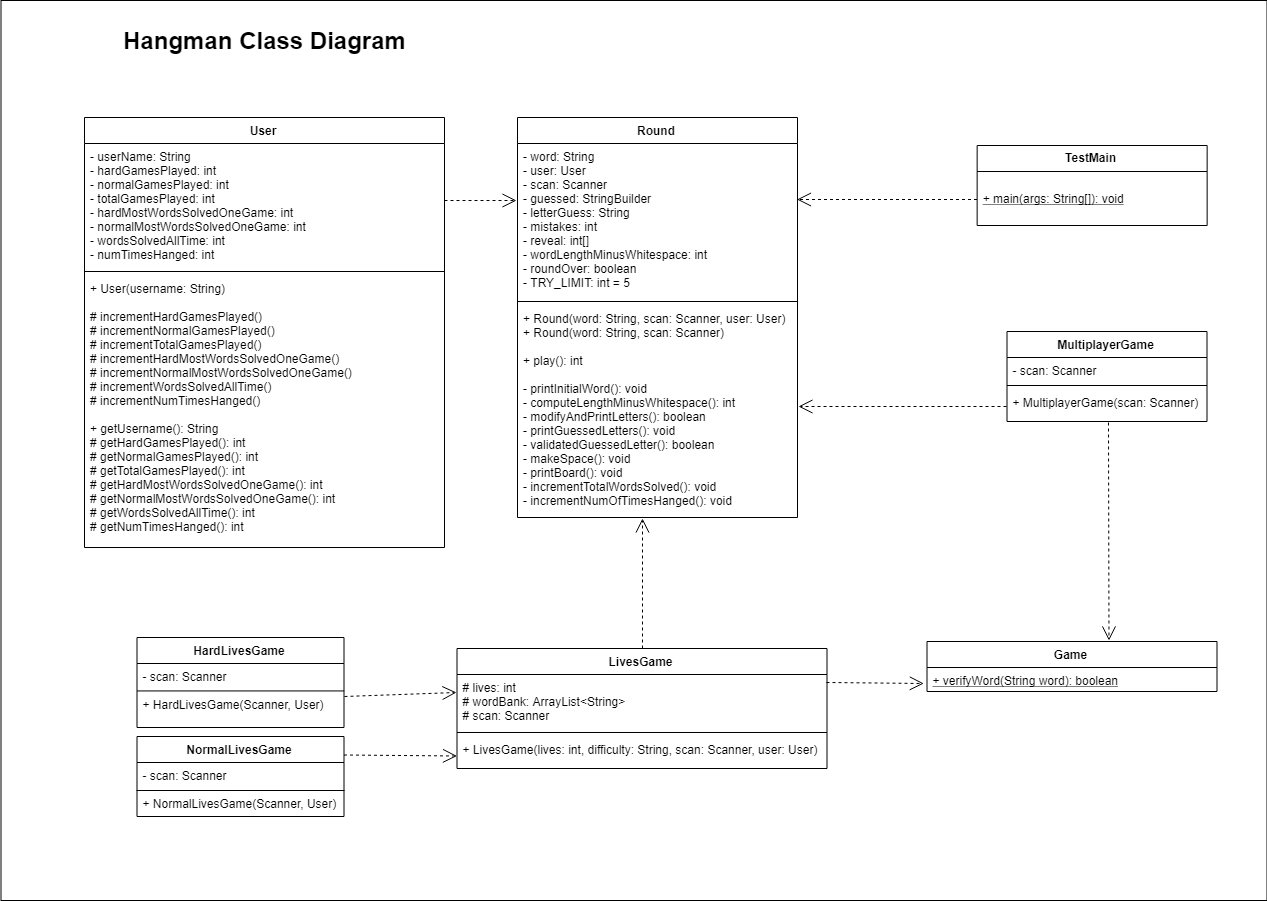

The diagram above was exported from draw.io. Its source (the exported page's mxGraphModel, read from the mxfile embedded in the PNG):
<mxGraphModel dx="2500" dy="1164" grid="1" gridSize="10" guides="1" tooltips="1" connect="1" arrows="1" fold="1" page="1" pageScale="1" pageWidth="850" pageHeight="1100" math="0" shadow="0">
  <root>
    <mxCell id="0" />
    <mxCell id="1" parent="0" />
    <mxCell id="ckF0o_f5OTsh-UcDtlXo-10" value="" style="rounded=0;whiteSpace=wrap;html=1;" vertex="1" parent="1">
      <mxGeometry x="40.5" y="40" width="1266" height="900" as="geometry" />
    </mxCell>
    <mxCell id="dXCZvG2IpauaUry34yqV-1" value="User" style="swimlane;fontStyle=1;align=center;verticalAlign=top;childLayout=stackLayout;horizontal=1;startSize=26;horizontalStack=0;resizeParent=1;resizeParentMax=0;resizeLast=0;collapsible=1;marginBottom=0;" parent="1" vertex="1">
      <mxGeometry x="124" y="157" width="360" height="430" as="geometry" />
    </mxCell>
    <mxCell id="dXCZvG2IpauaUry34yqV-2" value="- userName: String&#10;- hardGamesPlayed: int&#10;- normalGamesPlayed: int&#10;- totalGamesPlayed: int&#10;- hardMostWordsSolvedOneGame: int&#10;- normalMostWordsSolvedOneGame: int&#10;- wordsSolvedAllTime: int&#10;- numTimesHanged: int&#10;" style="text;strokeColor=none;fillColor=none;align=left;verticalAlign=top;spacingLeft=4;spacingRight=4;overflow=hidden;rotatable=0;points=[[0,0.5],[1,0.5]];portConstraint=eastwest;" parent="dXCZvG2IpauaUry34yqV-1" vertex="1">
      <mxGeometry y="26" width="360" height="124" as="geometry" />
    </mxCell>
    <mxCell id="dXCZvG2IpauaUry34yqV-3" value="" style="line;strokeWidth=1;fillColor=none;align=left;verticalAlign=middle;spacingTop=-1;spacingLeft=3;spacingRight=3;rotatable=0;labelPosition=right;points=[];portConstraint=eastwest;" parent="dXCZvG2IpauaUry34yqV-1" vertex="1">
      <mxGeometry y="150" width="360" height="8" as="geometry" />
    </mxCell>
    <mxCell id="dXCZvG2IpauaUry34yqV-4" value="+ User(username: String)&#10;&#10;# incrementHardGamesPlayed()&#10;# incrementNormalGamesPlayed()&#10;# incrementTotalGamesPlayed()&#10;# incrementHardMostWordsSolvedOneGame()&#10;# incrementNormalMostWordsSolvedOneGame()&#10;# incrementWordsSolvedAllTime()&#10;# incrementNumTimesHanged()&#10;&#10;+ getUsername(): String&#10;# getHardGamesPlayed(): int&#10;# getNormalGamesPlayed(): int&#10;# getTotalGamesPlayed(): int&#10;# getHardMostWordsSolvedOneGame(): int&#10;# getNormalMostWordsSolvedOneGame(): int&#10;# getWordsSolvedAllTime(): int&#10;# getNumTimesHanged(): int&#10;&#10;" style="text;strokeColor=none;fillColor=none;align=left;verticalAlign=top;spacingLeft=4;spacingRight=4;overflow=hidden;rotatable=0;points=[[0,0.5],[1,0.5]];portConstraint=eastwest;" parent="dXCZvG2IpauaUry34yqV-1" vertex="1">
      <mxGeometry y="158" width="360" height="272" as="geometry" />
    </mxCell>
    <mxCell id="dXCZvG2IpauaUry34yqV-5" value="Round&#10;&#10;" style="swimlane;fontStyle=1;align=center;verticalAlign=top;childLayout=stackLayout;horizontal=1;startSize=26;horizontalStack=0;resizeParent=1;resizeParentMax=0;resizeLast=0;collapsible=1;marginBottom=0;" parent="1" vertex="1">
      <mxGeometry x="557" y="157" width="280" height="400" as="geometry" />
    </mxCell>
    <mxCell id="dXCZvG2IpauaUry34yqV-6" value="- word: String&#10;- user: User&#10;- scan: Scanner&#10;- guessed: StringBuilder&#10;- letterGuess: String&#10;- mistakes: int&#10;- reveal: int[]&#10;- wordLengthMinusWhitespace: int&#10;- roundOver: boolean&#10;- TRY_LIMIT: int = 5 &#10;" style="text;strokeColor=none;fillColor=none;align=left;verticalAlign=top;spacingLeft=4;spacingRight=4;overflow=hidden;rotatable=0;points=[[0,0.5],[1,0.5]];portConstraint=eastwest;" parent="dXCZvG2IpauaUry34yqV-5" vertex="1">
      <mxGeometry y="26" width="280" height="154" as="geometry" />
    </mxCell>
    <mxCell id="dXCZvG2IpauaUry34yqV-7" value="" style="line;strokeWidth=1;fillColor=none;align=left;verticalAlign=middle;spacingTop=-1;spacingLeft=3;spacingRight=3;rotatable=0;labelPosition=right;points=[];portConstraint=eastwest;" parent="dXCZvG2IpauaUry34yqV-5" vertex="1">
      <mxGeometry y="180" width="280" height="8" as="geometry" />
    </mxCell>
    <mxCell id="dXCZvG2IpauaUry34yqV-8" value="+ Round(word: String, scan: Scanner, user: User)&#10;+ Round(word: String, scan: Scanner)&#10;&#10;+ play(): int&#10;&#10;- printInitialWord(): void&#10;- computeLengthMinusWhitespace(): int&#10;- modifyAndPrintLetters(): boolean&#10;- printGuessedLetters(): void&#10;- validatedGuessedLetter(): boolean&#10;- makeSpace(): void&#10;- printBoard(): void&#10;- incrementTotalWordsSolved(): void&#10;- incrementNumOfTimesHanged(): void&#10;" style="text;strokeColor=none;fillColor=none;align=left;verticalAlign=top;spacingLeft=4;spacingRight=4;overflow=hidden;rotatable=0;points=[[0,0.5],[1,0.5]];portConstraint=eastwest;" parent="dXCZvG2IpauaUry34yqV-5" vertex="1">
      <mxGeometry y="188" width="280" height="212" as="geometry" />
    </mxCell>
    <mxCell id="dXCZvG2IpauaUry34yqV-12" value="&lt;font style=&quot;font-size: 24px&quot;&gt;&lt;b&gt;Hangman Class Diagram&lt;/b&gt;&lt;/font&gt;" style="text;html=1;strokeColor=none;fillColor=none;align=center;verticalAlign=middle;whiteSpace=wrap;rounded=0;" parent="1" vertex="1">
      <mxGeometry x="154" y="40" width="300" height="80" as="geometry" />
    </mxCell>
    <mxCell id="yvhhQJnqv9SczA8iB1cm-1" value="Game" style="swimlane;fontStyle=1;align=center;verticalAlign=top;childLayout=stackLayout;horizontal=1;startSize=26;horizontalStack=0;resizeParent=1;resizeParentMax=0;resizeLast=0;collapsible=1;marginBottom=0;" parent="1" vertex="1">
      <mxGeometry x="966.5" y="681" width="290" height="50" as="geometry" />
    </mxCell>
    <mxCell id="yvhhQJnqv9SczA8iB1cm-4" value="+ verifyWord(String word): boolean&#10;" style="text;strokeColor=none;fillColor=none;align=left;verticalAlign=top;spacingLeft=4;spacingRight=4;overflow=hidden;rotatable=0;points=[[0,0.5],[1,0.5]];portConstraint=eastwest;fontStyle=4" parent="yvhhQJnqv9SczA8iB1cm-1" vertex="1">
      <mxGeometry y="26" width="290" height="24" as="geometry" />
    </mxCell>
    <mxCell id="yvhhQJnqv9SczA8iB1cm-15" value="LivesGame" style="swimlane;fontStyle=1;align=center;verticalAlign=top;childLayout=stackLayout;horizontal=1;startSize=26;horizontalStack=0;resizeParent=1;resizeParentMax=0;resizeLast=0;collapsible=1;marginBottom=0;" parent="1" vertex="1">
      <mxGeometry x="496.5" y="688" width="370" height="120" as="geometry" />
    </mxCell>
    <mxCell id="yvhhQJnqv9SczA8iB1cm-16" value="# lives: int&#10;# wordBank: ArrayList&lt;String&gt;&#10;# scan: Scanner&#10;" style="text;strokeColor=none;fillColor=none;align=left;verticalAlign=top;spacingLeft=4;spacingRight=4;overflow=hidden;rotatable=0;points=[[0,0.5],[1,0.5]];portConstraint=eastwest;" parent="yvhhQJnqv9SczA8iB1cm-15" vertex="1">
      <mxGeometry y="26" width="370" height="54" as="geometry" />
    </mxCell>
    <mxCell id="yvhhQJnqv9SczA8iB1cm-17" value="" style="line;strokeWidth=1;fillColor=none;align=left;verticalAlign=middle;spacingTop=-1;spacingLeft=3;spacingRight=3;rotatable=0;labelPosition=right;points=[];portConstraint=eastwest;" parent="yvhhQJnqv9SczA8iB1cm-15" vertex="1">
      <mxGeometry y="80" width="370" height="8" as="geometry" />
    </mxCell>
    <mxCell id="yvhhQJnqv9SczA8iB1cm-18" value="+ LivesGame(lives: int, difficulty: String, scan: Scanner, user: User)&#10;" style="text;strokeColor=none;fillColor=none;align=left;verticalAlign=top;spacingLeft=4;spacingRight=4;overflow=hidden;rotatable=0;points=[[0,0.5],[1,0.5]];portConstraint=eastwest;" parent="yvhhQJnqv9SczA8iB1cm-15" vertex="1">
      <mxGeometry y="88" width="370" height="32" as="geometry" />
    </mxCell>
    <mxCell id="yvhhQJnqv9SczA8iB1cm-24" value="NormalLivesGame" style="swimlane;fontStyle=1;align=center;verticalAlign=top;childLayout=stackLayout;horizontal=1;startSize=26;horizontalStack=0;resizeParent=1;resizeParentMax=0;resizeLast=0;collapsible=1;marginBottom=0;" parent="1" vertex="1">
      <mxGeometry x="176.5" y="776" width="207" height="80" as="geometry" />
    </mxCell>
    <mxCell id="yvhhQJnqv9SczA8iB1cm-27" value="- scan: Scanner&#10;&#10;+ NormalLivesGame(Scanner, User)" style="text;strokeColor=none;fillColor=none;align=left;verticalAlign=top;spacingLeft=4;spacingRight=4;overflow=hidden;rotatable=0;points=[[0,0.5],[1,0.5]];portConstraint=eastwest;" parent="yvhhQJnqv9SczA8iB1cm-24" vertex="1">
      <mxGeometry y="26" width="207" height="54" as="geometry" />
    </mxCell>
    <mxCell id="ckF0o_f5OTsh-UcDtlXo-1" value="" style="endArrow=none;html=1;exitX=0;exitY=0.5;exitDx=0;exitDy=0;entryX=1;entryY=0.5;entryDx=0;entryDy=0;" edge="1" parent="yvhhQJnqv9SczA8iB1cm-24" source="yvhhQJnqv9SczA8iB1cm-27" target="yvhhQJnqv9SczA8iB1cm-27">
      <mxGeometry width="50" height="50" relative="1" as="geometry">
        <mxPoint x="90" y="174" as="sourcePoint" />
        <mxPoint x="140" y="124" as="targetPoint" />
      </mxGeometry>
    </mxCell>
    <mxCell id="yvhhQJnqv9SczA8iB1cm-29" value="HardLivesGame" style="swimlane;fontStyle=1;align=center;verticalAlign=top;childLayout=stackLayout;horizontal=1;startSize=26;horizontalStack=0;resizeParent=1;resizeParentMax=0;resizeLast=0;collapsible=1;marginBottom=0;" parent="1" vertex="1">
      <mxGeometry x="176.5" y="677" width="207" height="90" as="geometry" />
    </mxCell>
    <mxCell id="ckF0o_f5OTsh-UcDtlXo-2" value="" style="endArrow=none;html=1;exitX=0;exitY=0.5;exitDx=0;exitDy=0;entryX=1;entryY=0.5;entryDx=0;entryDy=0;" edge="1" parent="yvhhQJnqv9SczA8iB1cm-29">
      <mxGeometry width="50" height="50" relative="1" as="geometry">
        <mxPoint x="0.04761904761903679" y="53.45238095238096" as="sourcePoint" />
        <mxPoint x="207.19047619047615" y="53.45238095238096" as="targetPoint" />
      </mxGeometry>
    </mxCell>
    <mxCell id="yvhhQJnqv9SczA8iB1cm-30" value="- scan: Scanner&#10;&#10;+ HardLivesGame(Scanner, User)" style="text;strokeColor=none;fillColor=none;align=left;verticalAlign=top;spacingLeft=4;spacingRight=4;overflow=hidden;rotatable=0;points=[[0,0.5],[1,0.5]];portConstraint=eastwest;" parent="yvhhQJnqv9SczA8iB1cm-29" vertex="1">
      <mxGeometry y="26" width="207" height="64" as="geometry" />
    </mxCell>
    <mxCell id="yvhhQJnqv9SczA8iB1cm-31" value="MultiplayerGame" style="swimlane;fontStyle=1;align=center;verticalAlign=top;childLayout=stackLayout;horizontal=1;startSize=26;horizontalStack=0;resizeParent=1;resizeParentMax=0;resizeLast=0;collapsible=1;marginBottom=0;" parent="1" vertex="1">
      <mxGeometry x="1046.5" y="371" width="200" height="90" as="geometry" />
    </mxCell>
    <mxCell id="yvhhQJnqv9SczA8iB1cm-32" value="- scan: Scanner&#10;" style="text;strokeColor=none;fillColor=none;align=left;verticalAlign=top;spacingLeft=4;spacingRight=4;overflow=hidden;rotatable=0;points=[[0,0.5],[1,0.5]];portConstraint=eastwest;" parent="yvhhQJnqv9SczA8iB1cm-31" vertex="1">
      <mxGeometry y="26" width="200" height="24" as="geometry" />
    </mxCell>
    <mxCell id="yvhhQJnqv9SczA8iB1cm-33" value="" style="line;strokeWidth=1;fillColor=none;align=left;verticalAlign=middle;spacingTop=-1;spacingLeft=3;spacingRight=3;rotatable=0;labelPosition=right;points=[];portConstraint=eastwest;" parent="yvhhQJnqv9SczA8iB1cm-31" vertex="1">
      <mxGeometry y="50" width="200" height="8" as="geometry" />
    </mxCell>
    <mxCell id="yvhhQJnqv9SczA8iB1cm-34" value="+ MultiplayerGame(scan: Scanner)&#10;" style="text;strokeColor=none;fillColor=none;align=left;verticalAlign=top;spacingLeft=4;spacingRight=4;overflow=hidden;rotatable=0;points=[[0,0.5],[1,0.5]];portConstraint=eastwest;" parent="yvhhQJnqv9SczA8iB1cm-31" vertex="1">
      <mxGeometry y="58" width="200" height="32" as="geometry" />
    </mxCell>
    <mxCell id="yvhhQJnqv9SczA8iB1cm-35" value="" style="endArrow=open;endSize=12;dashed=1;html=1;exitX=1.001;exitY=0.46;exitDx=0;exitDy=0;entryX=-0.001;entryY=0.369;entryDx=0;entryDy=0;entryPerimeter=0;exitPerimeter=0;" parent="1" source="dXCZvG2IpauaUry34yqV-2" target="dXCZvG2IpauaUry34yqV-6" edge="1">
      <mxGeometry x="0.0625" y="60" width="160" relative="1" as="geometry">
        <mxPoint x="799" y="256.3999938964844" as="sourcePoint" />
        <mxPoint x="489" y="120" as="targetPoint" />
        <mxPoint as="offset" />
      </mxGeometry>
    </mxCell>
    <mxCell id="yvhhQJnqv9SczA8iB1cm-64" value="" style="endArrow=open;endSize=12;dashed=1;html=1;exitX=0.506;exitY=1;exitDx=0;exitDy=0;exitPerimeter=0;" parent="1" source="yvhhQJnqv9SczA8iB1cm-34" edge="1">
      <mxGeometry x="1" y="360" width="160" relative="1" as="geometry">
        <mxPoint x="1066.5" y="585" as="sourcePoint" />
        <mxPoint x="1148.5" y="680" as="targetPoint" />
        <mxPoint x="360" y="360" as="offset" />
      </mxGeometry>
    </mxCell>
    <mxCell id="yvhhQJnqv9SczA8iB1cm-65" value="" style="endArrow=open;endSize=12;dashed=1;html=1;exitX=0;exitY=0.5;exitDx=0;exitDy=0;entryX=1.007;entryY=0.478;entryDx=0;entryDy=0;entryPerimeter=0;" parent="1" source="yvhhQJnqv9SczA8iB1cm-34" target="dXCZvG2IpauaUry34yqV-8" edge="1">
      <mxGeometry x="1" y="360" width="160" relative="1" as="geometry">
        <mxPoint x="956.5" y="460" as="sourcePoint" />
        <mxPoint x="958.5" y="622.5" as="targetPoint" />
        <mxPoint x="360" y="360" as="offset" />
      </mxGeometry>
    </mxCell>
    <mxCell id="yvhhQJnqv9SczA8iB1cm-66" value="" style="endArrow=open;endSize=12;dashed=1;html=1;exitX=0.5;exitY=0;exitDx=0;exitDy=0;entryX=0.448;entryY=1.007;entryDx=0;entryDy=0;entryPerimeter=0;" parent="1" source="yvhhQJnqv9SczA8iB1cm-15" target="dXCZvG2IpauaUry34yqV-8" edge="1">
      <mxGeometry x="1" y="360" width="160" relative="1" as="geometry">
        <mxPoint x="926.5" y="514.5" as="sourcePoint" />
        <mxPoint x="928.5" y="677" as="targetPoint" />
        <mxPoint x="360" y="360" as="offset" />
      </mxGeometry>
    </mxCell>
    <mxCell id="yvhhQJnqv9SczA8iB1cm-67" value="" style="endArrow=open;endSize=12;dashed=1;html=1;exitX=1.001;exitY=0.16;exitDx=0;exitDy=0;exitPerimeter=0;" parent="1" source="yvhhQJnqv9SczA8iB1cm-16" edge="1">
      <mxGeometry x="1" y="360" width="160" relative="1" as="geometry">
        <mxPoint x="1176.5" y="547.5" as="sourcePoint" />
        <mxPoint x="963.2931371228449" y="723" as="targetPoint" />
        <mxPoint x="360" y="360" as="offset" />
      </mxGeometry>
    </mxCell>
    <mxCell id="yvhhQJnqv9SczA8iB1cm-68" value="" style="endArrow=open;endSize=12;dashed=1;html=1;exitX=1;exitY=0.5;exitDx=0;exitDy=0;entryX=-0.004;entryY=0.344;entryDx=0;entryDy=0;entryPerimeter=0;" parent="1" source="yvhhQJnqv9SczA8iB1cm-30" target="yvhhQJnqv9SczA8iB1cm-16" edge="1">
      <mxGeometry x="1" y="360" width="160" relative="1" as="geometry">
        <mxPoint x="546.5" y="610" as="sourcePoint" />
        <mxPoint x="548.5" y="772.5" as="targetPoint" />
        <mxPoint x="360" y="360" as="offset" />
      </mxGeometry>
    </mxCell>
    <mxCell id="yvhhQJnqv9SczA8iB1cm-69" value="" style="endArrow=open;endSize=12;dashed=1;html=1;exitX=1;exitY=0.5;exitDx=0;exitDy=0;entryX=-0.001;entryY=0.115;entryDx=0;entryDy=0;entryPerimeter=0;" parent="1" edge="1">
      <mxGeometry x="1" y="360" width="160" relative="1" as="geometry">
        <mxPoint x="383.5" y="794.5" as="sourcePoint" />
        <mxPoint x="496.5" y="795.5" as="targetPoint" />
        <mxPoint x="360" y="360" as="offset" />
      </mxGeometry>
    </mxCell>
    <mxCell id="ckF0o_f5OTsh-UcDtlXo-3" value="TestMain" style="swimlane;fontStyle=1;childLayout=stackLayout;horizontal=1;startSize=26;fillColor=none;horizontalStack=0;resizeParent=1;resizeParentMax=0;resizeLast=0;collapsible=1;marginBottom=0;" vertex="1" parent="1">
      <mxGeometry x="1016.6471162683824" y="185" width="230" height="80" as="geometry" />
    </mxCell>
    <mxCell id="ckF0o_f5OTsh-UcDtlXo-4" value="&#10;+ main(args: String[]): void&#10;" style="text;strokeColor=none;fillColor=none;align=left;verticalAlign=top;spacingLeft=4;spacingRight=4;overflow=hidden;rotatable=0;points=[[0,0.5],[1,0.5]];portConstraint=eastwest;fontStyle=4" vertex="1" parent="ckF0o_f5OTsh-UcDtlXo-3">
      <mxGeometry y="26" width="230" height="54" as="geometry" />
    </mxCell>
    <mxCell id="ckF0o_f5OTsh-UcDtlXo-9" value="" style="endArrow=open;endSize=12;dashed=1;html=1;" edge="1" parent="1">
      <mxGeometry x="1" y="360" width="160" relative="1" as="geometry">
        <mxPoint x="1016.5" y="239" as="sourcePoint" />
        <mxPoint x="836.5" y="239" as="targetPoint" />
        <mxPoint x="360" y="360" as="offset" />
      </mxGeometry>
    </mxCell>
  </root>
</mxGraphModel>